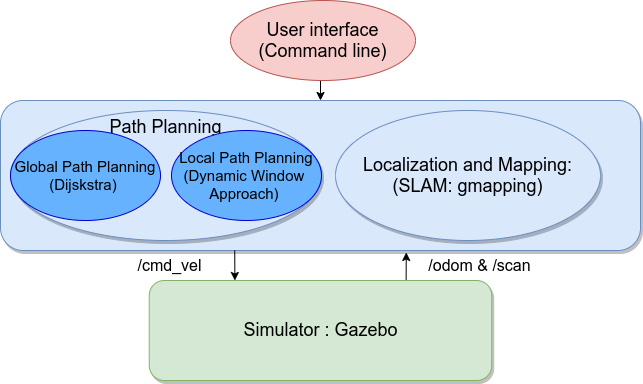

The diagram above was exported from draw.io. Its source (the exported page's mxGraphModel, read from the mxfile embedded in the PNG):
<mxGraphModel dx="1162" dy="747" grid="1" gridSize="10" guides="1" tooltips="1" connect="1" arrows="1" fold="1" page="1" pageScale="1" pageWidth="850" pageHeight="1100" math="0" shadow="0">
  <root>
    <mxCell id="0" />
    <mxCell id="1" parent="0" />
    <mxCell id="KPQa4o8WTE2UVGjm3lHm-20" value="" style="group" vertex="1" connectable="0" parent="1">
      <mxGeometry x="100" y="70" width="630" height="380" as="geometry" />
    </mxCell>
    <mxCell id="KPQa4o8WTE2UVGjm3lHm-7" value="" style="group" vertex="1" connectable="0" parent="KPQa4o8WTE2UVGjm3lHm-20">
      <mxGeometry y="110" width="630" height="190" as="geometry" />
    </mxCell>
    <mxCell id="KPQa4o8WTE2UVGjm3lHm-8" value="" style="rounded=1;whiteSpace=wrap;html=1;shadow=1;strokeColor=#6c8ebf;fillColor=#dae8fc;" vertex="1" parent="KPQa4o8WTE2UVGjm3lHm-7">
      <mxGeometry x="-10" y="-10" width="640" height="150" as="geometry" />
    </mxCell>
    <mxCell id="KPQa4o8WTE2UVGjm3lHm-3" value="&lt;span style=&quot;font-size: 18px&quot;&gt;Path Planning&lt;br&gt;&lt;br&gt;&lt;/span&gt;" style="ellipse;whiteSpace=wrap;html=1;fillColor=#dae8fc;strokeColor=#6c8ebf;shadow=1;verticalAlign=top;" vertex="1" parent="KPQa4o8WTE2UVGjm3lHm-7">
      <mxGeometry width="311" height="130" as="geometry" />
    </mxCell>
    <mxCell id="KPQa4o8WTE2UVGjm3lHm-4" value="&lt;span style=&quot;font-size: 15px&quot;&gt;Global Path Planning&lt;br&gt;(Dijskstra)&amp;nbsp;&lt;br&gt;&lt;/span&gt;&lt;span style=&quot;color: transparent ; position: absolute ; cursor: text ; transform-origin: 0px 0px ; font-family: sans-serif ; background-color: rgb(250 , 249 , 248) ; left: 612.558px ; top: 458.616px ; font-size: 21.7125px ; padding: 0px ; transform: scalex(0.85286)&quot;&gt;dijkstra&lt;/span&gt;&lt;span style=&quot;color: transparent ; position: absolute ; cursor: text ; transform-origin: 0px 0px ; font-family: sans-serif ; background-color: rgb(250 , 249 , 248) ; left: 681.604px ; top: 458.616px ; font-size: 21.7125px ; padding: 0px&quot;&gt;(&lt;/span&gt;&lt;span style=&quot;color: transparent ; position: absolute ; cursor: text ; transform-origin: 0px 0px ; font-family: sans-serif ; background-color: rgb(250 , 249 , 248) ; left: 688.117px ; top: 458.616px ; font-size: 21.7125px ; padding: 0px ; transform: scalex(0.872615)&quot;&gt;move_base&lt;/span&gt;&lt;span style=&quot;color: transparent ; position: absolute ; cursor: text ; transform-origin: 0px 0px ; font-family: sans-serif ; background-color: rgb(250 , 249 , 248) ; left: 789.466px ; top: 458.616px ; font-size: 21.7125px ; padding: 0px ; transform: scalex(0.893879)&quot;&gt;)&lt;/span&gt;&lt;span style=&quot;color: transparent ; position: absolute ; cursor: text ; transform-origin: 0px 0px ; font-family: sans-serif ; background-color: rgb(250 , 249 , 248) ; left: 612.558px ; top: 458.616px ; font-size: 21.7125px ; padding: 0px ; transform: scalex(0.85286)&quot;&gt;dijkstra&lt;/span&gt;&lt;span style=&quot;color: transparent ; position: absolute ; cursor: text ; transform-origin: 0px 0px ; font-family: sans-serif ; background-color: rgb(250 , 249 , 248) ; left: 681.604px ; top: 458.616px ; font-size: 21.7125px ; padding: 0px&quot;&gt;(&lt;/span&gt;&lt;span style=&quot;color: transparent ; position: absolute ; cursor: text ; transform-origin: 0px 0px ; font-family: sans-serif ; background-color: rgb(250 , 249 , 248) ; left: 688.117px ; top: 458.616px ; font-size: 21.7125px ; padding: 0px ; transform: scalex(0.872615)&quot;&gt;move_base&lt;/span&gt;&lt;span style=&quot;color: transparent ; position: absolute ; cursor: text ; transform-origin: 0px 0px ; font-family: sans-serif ; background-color: rgb(250 , 249 , 248) ; left: 789.466px ; top: 458.616px ; font-size: 21.7125px ; padding: 0px ; transform: scalex(0.893879)&quot;&gt;)&lt;/span&gt;" style="ellipse;whiteSpace=wrap;html=1;fillColor=#66B2FF;strokeColor=#0000CC;" vertex="1" parent="KPQa4o8WTE2UVGjm3lHm-7">
      <mxGeometry y="20" width="150" height="90" as="geometry" />
    </mxCell>
    <mxCell id="KPQa4o8WTE2UVGjm3lHm-5" value="&lt;span style=&quot;font-size: 15px&quot;&gt;Local Path Planning&lt;br&gt;(Dynamic Window &lt;br&gt;Approach)&amp;nbsp;&lt;br&gt;&lt;/span&gt;&lt;span style=&quot;color: transparent ; position: absolute ; cursor: text ; transform-origin: 0px 0px ; font-family: sans-serif ; background-color: rgb(250 , 249 , 248) ; left: 612.558px ; top: 458.616px ; font-size: 21.7125px ; padding: 0px ; transform: scalex(0.85286)&quot;&gt;dijkstra&lt;/span&gt;&lt;span style=&quot;color: transparent ; position: absolute ; cursor: text ; transform-origin: 0px 0px ; font-family: sans-serif ; background-color: rgb(250 , 249 , 248) ; left: 681.604px ; top: 458.616px ; font-size: 21.7125px ; padding: 0px&quot;&gt;(&lt;/span&gt;&lt;span style=&quot;color: transparent ; position: absolute ; cursor: text ; transform-origin: 0px 0px ; font-family: sans-serif ; background-color: rgb(250 , 249 , 248) ; left: 688.117px ; top: 458.616px ; font-size: 21.7125px ; padding: 0px ; transform: scalex(0.872615)&quot;&gt;move_base&lt;/span&gt;&lt;span style=&quot;color: transparent ; position: absolute ; cursor: text ; transform-origin: 0px 0px ; font-family: sans-serif ; background-color: rgb(250 , 249 , 248) ; left: 789.466px ; top: 458.616px ; font-size: 21.7125px ; padding: 0px ; transform: scalex(0.893879)&quot;&gt;)&lt;/span&gt;&lt;span style=&quot;color: transparent ; position: absolute ; cursor: text ; transform-origin: 0px 0px ; font-family: sans-serif ; background-color: rgb(250 , 249 , 248) ; left: 612.558px ; top: 458.616px ; font-size: 21.7125px ; padding: 0px ; transform: scalex(0.85286)&quot;&gt;dijkstra&lt;/span&gt;&lt;span style=&quot;color: transparent ; position: absolute ; cursor: text ; transform-origin: 0px 0px ; font-family: sans-serif ; background-color: rgb(250 , 249 , 248) ; left: 681.604px ; top: 458.616px ; font-size: 21.7125px ; padding: 0px&quot;&gt;(&lt;/span&gt;&lt;span style=&quot;color: transparent ; position: absolute ; cursor: text ; transform-origin: 0px 0px ; font-family: sans-serif ; background-color: rgb(250 , 249 , 248) ; left: 688.117px ; top: 458.616px ; font-size: 21.7125px ; padding: 0px ; transform: scalex(0.872615)&quot;&gt;move_base&lt;/span&gt;&lt;span style=&quot;color: transparent ; position: absolute ; cursor: text ; transform-origin: 0px 0px ; font-family: sans-serif ; background-color: rgb(250 , 249 , 248) ; left: 789.466px ; top: 458.616px ; font-size: 21.7125px ; padding: 0px ; transform: scalex(0.893879)&quot;&gt;)&lt;/span&gt;" style="ellipse;whiteSpace=wrap;html=1;fillColor=#66B2FF;strokeColor=#0000CC;" vertex="1" parent="KPQa4o8WTE2UVGjm3lHm-7">
      <mxGeometry x="161" y="20" width="150" height="90" as="geometry" />
    </mxCell>
    <mxCell id="KPQa4o8WTE2UVGjm3lHm-18" value="&lt;font style=&quot;font-size: 16px&quot;&gt;/odom &amp;amp; /scan&lt;/font&gt;" style="text;html=1;strokeColor=none;fillColor=none;align=center;verticalAlign=middle;whiteSpace=wrap;rounded=0;shadow=1;" vertex="1" parent="KPQa4o8WTE2UVGjm3lHm-7">
      <mxGeometry x="410" y="140" width="118.75" height="30" as="geometry" />
    </mxCell>
    <mxCell id="KPQa4o8WTE2UVGjm3lHm-19" value="&lt;span style=&quot;font-size: 16px&quot;&gt;/cmd_vel&lt;/span&gt;" style="text;html=1;strokeColor=none;fillColor=none;align=center;verticalAlign=middle;whiteSpace=wrap;rounded=0;shadow=1;" vertex="1" parent="KPQa4o8WTE2UVGjm3lHm-7">
      <mxGeometry x="100" y="140" width="118.75" height="30" as="geometry" />
    </mxCell>
    <mxCell id="KPQa4o8WTE2UVGjm3lHm-13" style="edgeStyle=orthogonalEdgeStyle;rounded=0;orthogonalLoop=1;jettySize=auto;html=1;exitX=0.5;exitY=1;exitDx=0;exitDy=0;entryX=0.5;entryY=0;entryDx=0;entryDy=0;" edge="1" parent="KPQa4o8WTE2UVGjm3lHm-20" source="KPQa4o8WTE2UVGjm3lHm-2" target="KPQa4o8WTE2UVGjm3lHm-8">
      <mxGeometry relative="1" as="geometry" />
    </mxCell>
    <mxCell id="KPQa4o8WTE2UVGjm3lHm-2" value="&lt;span style=&quot;font-size: 18px&quot;&gt;User interface&lt;br&gt;(Command line)&lt;br&gt;&lt;/span&gt;" style="ellipse;whiteSpace=wrap;html=1;fillColor=#f8cecc;strokeColor=#b85450;" vertex="1" parent="KPQa4o8WTE2UVGjm3lHm-20">
      <mxGeometry x="220" width="185" height="80" as="geometry" />
    </mxCell>
    <mxCell id="KPQa4o8WTE2UVGjm3lHm-6" value="&lt;span style=&quot;font-size: 18px&quot;&gt;Localization and Mapping:&lt;br&gt;(SLAM: gmapping)&lt;br&gt;&lt;/span&gt;" style="ellipse;whiteSpace=wrap;html=1;fillColor=#dae8fc;strokeColor=#6c8ebf;shadow=1;verticalAlign=middle;" vertex="1" parent="KPQa4o8WTE2UVGjm3lHm-20">
      <mxGeometry x="325" y="110" width="265" height="130" as="geometry" />
    </mxCell>
    <mxCell id="KPQa4o8WTE2UVGjm3lHm-16" style="edgeStyle=none;rounded=0;orthogonalLoop=1;jettySize=auto;html=1;exitX=0.75;exitY=0;exitDx=0;exitDy=0;entryX=0.634;entryY=1.013;entryDx=0;entryDy=0;entryPerimeter=0;" edge="1" parent="KPQa4o8WTE2UVGjm3lHm-20" source="KPQa4o8WTE2UVGjm3lHm-11" target="KPQa4o8WTE2UVGjm3lHm-8">
      <mxGeometry relative="1" as="geometry" />
    </mxCell>
    <mxCell id="KPQa4o8WTE2UVGjm3lHm-17" style="edgeStyle=none;rounded=0;orthogonalLoop=1;jettySize=auto;html=1;exitX=0.25;exitY=0;exitDx=0;exitDy=0;entryX=0.366;entryY=1;entryDx=0;entryDy=0;entryPerimeter=0;startArrow=classic;startFill=1;endArrow=none;endFill=0;" edge="1" parent="KPQa4o8WTE2UVGjm3lHm-20" source="KPQa4o8WTE2UVGjm3lHm-11" target="KPQa4o8WTE2UVGjm3lHm-8">
      <mxGeometry relative="1" as="geometry" />
    </mxCell>
    <mxCell id="KPQa4o8WTE2UVGjm3lHm-11" value="&lt;font style=&quot;font-size: 18px&quot;&gt;Simulator : Gazebo&lt;/font&gt;" style="rounded=1;whiteSpace=wrap;html=1;shadow=1;strokeColor=#82b366;fillColor=#d5e8d4;" vertex="1" parent="KPQa4o8WTE2UVGjm3lHm-20">
      <mxGeometry x="138.75" y="280" width="342.5" height="100" as="geometry" />
    </mxCell>
  </root>
</mxGraphModel>